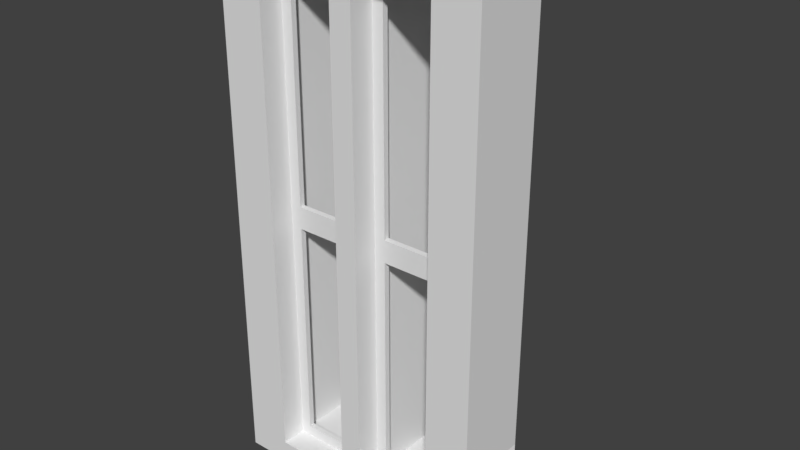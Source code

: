 # Source: Fenster_Klein_65cm.blend  (saved by Blender 2.79.0; exported with 4.5.12 LTS)
import bpy
from mathutils import Matrix  # noqa: F401  (used for matrix-valued properties, if any)

bpy.ops.wm.read_factory_settings(use_empty=True)
scene = bpy.context.scene
scene.name = 'Scene'

# ---- collections
col_collection_1 = bpy.data.collections.new('Collection 1'); scene.collection.children.link(col_collection_1)
col_collection_2 = bpy.data.collections.new('Collection 2'); scene.collection.children.link(col_collection_2)
col_collection_2.hide_render = True
col_collection_2.hide_viewport = True
col_referenz_bauplan_eg = bpy.data.collections.new('Referenz_Bauplan_EG')  # instanced only; not linked into the scene

# ---- materials (node trees are filled in below, after node groups)
mat_fenstergitter = bpy.data.materials.new('Fenstergitter')
mat_fensterrahmen = bpy.data.materials.new('Fensterrahmen')

# ---- material node trees

# ---- world
world_world = bpy.data.worlds.new('World'); scene.world = world_world
world_world.color = (0.05088, 0.05088, 0.05088)
world_world.use_sun_shadow = False
world_world.sun_shadow_jitter_overblur = 0.0
world_world.cycles.sampling_method = 'MANUAL'

# ---- meshes
me_fenster_mesh = bpy.data.meshes.new('Fenster_mesh')
me_fenster_mesh.from_pydata([(0.05, 0.5, 0.0), (0.05, 0.0, 2.2), (0.05, 0.5, 2.2), (0.05, 0.0, 0.0), (0.05, 0.1125, 2.2), (0.35, 0.1375, 2.2), (0.05, 0.1125, 0.0), (0.35, 0.1125, 2.2), (0.05, 0.1375, 2.2), (0.4, 0.1125, 2.2), (0.05, 0.1375, 0.0), (0.4, 0.1375, 2.2), (0.4, 0.1125, 0.0), (0.4, 0.1375, 0.0), (-1.49e-08, 0.5, 0.0), (-2.98e-08, 0.5, 2.2), (0.05, 0.5, 2.15), (-2.98e-08, 0.0, 2.2), (0.0, 0.0, 0.0), (0.4, 0.1375, 0.05), (0.4, 0.1125, 0.05), (0.35, 0.1125, 0.05), (0.05, 0.5, 0.05), (0.05, 0.0, 0.05), (0.05, 0.1125, 0.05), (0.05, 0.1375, 0.05), (0.0, 0.0, 0.05), (-1.49e-08, 0.5, 0.05), (0.35, 0.1125, 0.0), (0.35, 0.1375, 0.0), (0.35, 0.1375, 0.05), (0.1, 0.1125, 1.05), (0.1, 0.1375, 1.05), (-1.49e-08, 0.5, 1.05), (0.1, 0.1125, 2.2), (0.1, 0.1375, 2.2), (0.1, 0.1125, 0.0), (0.1, 0.1375, 0.05), (0.1, 0.1375, 0.0), (0.1, 0.1125, 0.05), (0.1, 0.1125, 2.15), (0.1, 0.1375, 2.15), (0.4, 0.1375, 1.05), (0.4, 0.1375, 1.15), (0.4, 0.1125, 1.05), (0.4, 0.1125, 1.15), (0.35, 0.1125, 1.15), (0.35, 0.1125, 1.05), (0.35, 0.1375, 1.05), (0.05, 0.1125, 1.05), (0.05, 0.1125, 1.15), (0.05, 0.5, 1.15), (0.05, 0.5, 1.05), (0.05, 0.0, 1.15), (0.05, 0.0, 1.05), (-2.98e-08, 0.0, 1.15), (-2.98e-08, 0.0, 1.05), (-2.98e-08, 0.5, 1.15), (0.35, 0.1375, 2.15), (0.05, 0.1375, 2.15), (0.1, 0.1125, 1.15), (0.05, 0.1375, 1.15), (0.05, 0.1375, 1.05), (-2.98e-08, 0.5, 2.15), (0.1, 0.1375, 1.15), (-2.98e-08, 0.0, 2.15), (0.05, 0.0, 2.15), (0.05, 0.1125, 2.15), (0.35, 0.1125, 2.15), (0.4, 0.1125, 2.15), (0.4, 0.1375, 2.15), (0.35, 0.1375, 1.15)], [(59, 67)], [(27, 22, 0, 14), (59, 16, 2, 8), (70, 58, 5, 11), (66, 67, 4, 1), (68, 69, 9, 7), (20, 21, 28, 12), (30, 19, 13, 29), (23, 26, 18, 3), (50, 60, 40, 67), (3, 6, 24, 23), (10, 0, 22, 25), (37, 25, 62, 32), (1, 17, 65, 66), (15, 2, 16, 63), (31, 47, 46, 60), (71, 48, 32, 64), (40, 41, 58, 68), (59, 8, 35, 41), (4, 67, 40, 34), (10, 25, 37, 38), (24, 6, 36, 39), (39, 21, 30, 37), (36, 28, 21, 39), (41, 35, 5, 58), (51, 57, 63, 16), (45, 46, 47, 44), (71, 43, 42, 48), (46, 45, 69, 68), (37, 30, 29, 38), (71, 46, 68, 58), (61, 51, 16, 59), (64, 60, 46, 71), (55, 53, 66, 65), (53, 50, 67, 66), (43, 71, 58, 70), (32, 62, 61, 64), (39, 37, 32, 31), (49, 31, 60, 50), (57, 51, 52, 33), (26, 23, 54, 56), (22, 27, 33, 52), (53, 55, 56, 54), (25, 22, 52, 62), (19, 30, 48, 42), (23, 24, 49, 54), (54, 49, 50, 53), (30, 21, 47, 48), (21, 20, 44, 47), (24, 39, 31, 49), (62, 52, 51, 61), (64, 61, 59, 41), (60, 64, 41, 40), (32, 48, 47, 31), (34, 40, 68, 7)])
_uv = me_fenster_mesh.uv_layers.new(name='UVMap')
_uv.uv.foreach_set('vector', [0.8476, 0.973, 0.8794, 0.973, 0.8794, 0.9955, 0.8476, 0.9955, 0.006349, 0.973, 0.2365, 0.973, 0.2365, 0.9955, 0.006349, 0.9955, 0.4714, 0.02703, 0.4397, 0.02703, 0.4397, 0.004505, 0.4714, 0.004505, 0.7905, 0.02703, 0.719, 0.02703, 0.719, 0.004505, 0.7905, 0.004505, 0.5159, 0.02703, 0.4841, 0.02703, 0.4841, 0.004505, 0.5159, 0.004505, 0.4841, 0.973, 0.5159, 0.973, 0.5159, 0.9955, 0.4841, 0.9955, 0.4397, 0.973, 0.4714, 0.973, 0.4714, 0.9955, 0.4397, 0.9955, 0.8032, 0.973, 0.8349, 0.973, 0.8349, 0.9955, 0.8032, 0.9955, 0.7063, 0.4775, 0.6746, 0.4775, 0.6746, 0.02703, 0.7063, 0.02703, 0.7905, 0.9955, 0.719, 0.9955, 0.719, 0.973, 0.7905, 0.973, 0.006349, 0.004505, 0.2365, 0.004505, 0.2365, 0.02703, 0.006349, 0.02703, 0.281, 0.973, 0.2492, 0.973, 0.2492, 0.5225, 0.281, 0.5225, 0.8032, 0.004505, 0.8349, 0.004505, 0.8349, 0.02703, 0.8032, 0.02703, 0.8476, 0.004505, 0.8794, 0.004505, 0.8794, 0.02703, 0.8476, 0.02703, 0.6746, 0.5225, 0.5159, 0.5225, 0.5159, 0.4775, 0.6746, 0.4775, 0.4397, 0.4775, 0.4397, 0.5225, 0.281, 0.5225, 0.281, 0.4775, 0.9079, 0.5766, 0.8921, 0.5766, 0.8921, 0.464, 0.9079, 0.464, 0.2492, 0.02703, 0.2492, 0.004505, 0.281, 0.004505, 0.281, 0.02703, 0.7063, 0.004505, 0.7063, 0.02703, 0.6746, 0.02703, 0.6746, 0.004505, 0.2492, 0.9955, 0.2492, 0.973, 0.281, 0.973, 0.281, 0.9955, 0.7063, 0.973, 0.7063, 0.9955, 0.6746, 0.9955, 0.6746, 0.973, 0.9651, 0.464, 0.9651, 0.5766, 0.9492, 0.5766, 0.9492, 0.464, 0.6746, 0.9955, 0.5159, 0.9955, 0.5159, 0.973, 0.6746, 0.973, 0.281, 0.02703, 0.281, 0.004505, 0.4397, 0.004505, 0.4397, 0.02703, 0.8794, 0.4775, 0.8476, 0.4775, 0.8476, 0.02703, 0.8794, 0.02703, 0.4841, 0.4775, 0.5159, 0.4775, 0.5159, 0.5225, 0.4841, 0.5225, 0.4397, 0.4775, 0.4714, 0.4775, 0.4714, 0.5225, 0.4397, 0.5225, 0.5159, 0.4775, 0.4841, 0.4775, 0.4841, 0.02703, 0.5159, 0.02703, 0.281, 0.973, 0.4397, 0.973, 0.4397, 0.9955, 0.281, 0.9955, 0.9651, 0.455, 0.9492, 0.455, 0.9492, 0.004505, 0.9651, 0.004505, 0.006349, 0.5225, 0.2365, 0.5225, 0.2365, 0.973, 0.006349, 0.973, 0.9492, 0.5856, 0.9651, 0.5856, 0.9651, 0.6982, 0.9492, 0.6982, 0.8349, 0.4775, 0.8032, 0.4775, 0.8032, 0.02703, 0.8349, 0.02703, 0.7905, 0.4775, 0.719, 0.4775, 0.719, 0.02703, 0.7905, 0.02703, 0.4714, 0.4775, 0.4397, 0.4775, 0.4397, 0.02703, 0.4714, 0.02703, 0.281, 0.5225, 0.2492, 0.5225, 0.2492, 0.4775, 0.281, 0.4775, 0.9206, 0.004505, 0.9365, 0.004505, 0.9365, 0.455, 0.9206, 0.455, 0.7063, 0.5225, 0.6746, 0.5225, 0.6746, 0.4775, 0.7063, 0.4775, 0.8476, 0.4775, 0.8794, 0.4775, 0.8794, 0.5225, 0.8476, 0.5225, 0.8349, 0.973, 0.8032, 0.973, 0.8032, 0.5225, 0.8349, 0.5225, 0.8794, 0.973, 0.8476, 0.973, 0.8476, 0.5225, 0.8794, 0.5225, 0.8032, 0.4775, 0.8349, 0.4775, 0.8349, 0.5225, 0.8032, 0.5225, 0.006349, 0.02703, 0.2365, 0.02703, 0.2365, 0.4775, 0.006349, 0.4775, 0.4714, 0.973, 0.4397, 0.973, 0.4397, 0.5225, 0.4714, 0.5225, 0.7905, 0.973, 0.719, 0.973, 0.719, 0.5225, 0.7905, 0.5225, 0.7905, 0.5225, 0.719, 0.5225, 0.719, 0.4775, 0.7905, 0.4775, 0.9937, 0.455, 0.9778, 0.455, 0.9778, 0.004505, 0.9937, 0.004505, 0.5159, 0.973, 0.4841, 0.973, 0.4841, 0.5225, 0.5159, 0.5225, 0.7063, 0.973, 0.6746, 0.973, 0.6746, 0.5225, 0.7063, 0.5225, 0.006349, 0.4775, 0.2365, 0.4775, 0.2365, 0.5225, 0.006349, 0.5225, 0.281, 0.4775, 0.2492, 0.4775, 0.2492, 0.02703, 0.281, 0.02703, 0.8921, 0.004505, 0.9079, 0.004505, 0.9079, 0.455, 0.8921, 0.455, 0.9206, 0.5766, 0.9206, 0.464, 0.9365, 0.464, 0.9365, 0.5766, 0.6746, 0.004505, 0.6746, 0.02703, 0.5159, 0.02703, 0.5159, 0.004505])
me_fenster_mesh.materials.append(mat_fenstergitter)
me_fenster_mesh.use_remesh_preserve_volume = False
me_fenster_mesh.use_remesh_preserve_attributes = False
me_fenster_mesh.use_mirror_vertex_groups = False
me_fenster_mesh.update()
me_fenster_rahmen_mesh = bpy.data.meshes.new('Fenster Rahmen_mesh')
me_fenster_rahmen_mesh.from_pydata([(0.4, 0.0, 0.0), (0.4, 0.0, 2.4), (0.4, 0.65, 0.0), (0.4, 0.65, 2.4), (0.4, 0.0, 2.3), (0.4, 0.65, 0.1), (0.4, 0.65, 2.3), (0.4, 0.0, 0.1), (0.0, 0.0, 2.4), (0.0, 0.65, 2.4), (0.0, 0.0, 2.3), (0.0, 0.65, 2.3), (1.192e-07, 0.0, 0.0), (0.0, 0.65, 0.0), (0.0, 0.65, 0.1), (1.192e-07, 0.0, 0.1), (0.6, 0.0, 0.0), (0.6, 0.0, 2.4), (0.6, 0.0, 2.3), (0.6, 0.0, 0.1)], [], [(7, 4, 6, 5), (11, 9, 3, 6), (10, 4, 1, 8), (4, 10, 11, 6), (13, 14, 5, 2), (12, 0, 7, 15), (15, 7, 5, 14), (0, 16, 19, 7), (7, 19, 18, 4), (4, 18, 17, 1)])
_uv = me_fenster_rahmen_mesh.uv_layers.new(name='UVMap')
_uv.uv.foreach_set('vector', [0.3684, 0.9132, 0.3684, 0.004132, 0.7485, 0.004132, 0.7485, 0.9132, 0.8304, 0.5579, 0.8889, 0.5579, 0.8889, 0.7231, 0.8304, 0.7231, 0.3567, 0.04545, 0.1228, 0.04545, 0.1228, 0.004132, 0.3567, 0.004132, 0.7602, 0.281, 0.9942, 0.281, 0.9942, 0.5496, 0.7602, 0.5496, 0.7602, 0.5579, 0.8187, 0.5579, 0.8187, 0.7231, 0.7602, 0.7231, 0.3567, 0.9959, 0.1228, 0.9959, 0.1228, 0.9545, 0.3567, 0.9545, 0.7602, 0.004132, 0.9942, 0.004132, 0.9942, 0.2727, 0.7602, 0.2727, 0.1228, 0.9959, 0.005849, 0.9959, 0.005848, 0.9545, 0.1228, 0.9545, 0.1228, 0.9545, 0.005848, 0.9545, 0.005848, 0.04545, 0.1228, 0.04545, 0.1228, 0.04545, 0.005848, 0.04545, 0.005848, 0.004132, 0.1228, 0.004132])
me_fenster_rahmen_mesh.materials.append(mat_fensterrahmen)
me_fenster_rahmen_mesh.use_remesh_preserve_volume = False
me_fenster_rahmen_mesh.use_remesh_preserve_attributes = False
me_fenster_rahmen_mesh.use_mirror_vertex_groups = False
me_fenster_rahmen_mesh.update()

# ---- objects
ob_fenster_mitte = bpy.data.objects.new('Fenster_Mitte', me_fenster_mesh)
ob_fenster_rahmen = bpy.data.objects.new('Fenster Rahmen', me_fenster_rahmen_mesh)
ob_referenz_bauplan_eg = bpy.data.objects.new('Referenz_Bauplan_EG', None)
ob_fenster = bpy.data.objects.new('Fenster', me_fenster_mesh)

# ---- transforms, parenting, visibility, modifiers, constraints
ob_fenster_mitte.location = (1.192e-07, 0.0, 0.1)
ob_fenster_mitte.lineart.crease_threshold = 0.0
_m = ob_fenster_mitte.modifiers.new('Mirror', 'MIRROR')
ob_fenster_rahmen.location = (0.0, 0.0, 0.0)
ob_fenster_rahmen.lineart.crease_threshold = 0.0
_m = ob_fenster_rahmen.modifiers.new('Mirror', 'MIRROR')
_m.use_clip = True
ob_referenz_bauplan_eg.location = (-2.663, 8.15, -2.412e-07)
ob_referenz_bauplan_eg.empty_image_offset = (0.0, 0.0)
ob_referenz_bauplan_eg.show_instancer_for_render = False
ob_referenz_bauplan_eg.instance_type = 'COLLECTION'
ob_referenz_bauplan_eg.lineart.crease_threshold = 0.0
ob_fenster.location = (0.0, 0.0, 0.0)
ob_fenster.lineart.crease_threshold = 0.0
_m = ob_fenster.modifiers.new('Mirror', 'MIRROR')
ob_referenz_bauplan_eg.instance_collection = col_referenz_bauplan_eg

# ---- collection membership
col_collection_1.objects.link(ob_fenster_mitte)
col_collection_1.objects.link(ob_fenster_rahmen)
col_collection_1.objects.link(ob_referenz_bauplan_eg)
col_collection_2.objects.link(ob_fenster)

# ---- scene / render settings (as saved in the file)
scene.frame_start = 1; scene.frame_end = 250; scene.frame_set(1)
scene.render.engine = 'BLENDER_EEVEE_NEXT'
scene.render.resolution_percentage = 50
scene.render.dither_intensity = 0.0
scene.cycles.use_denoising = False
scene.cycles.samples = 128
scene.cycles.sampling_pattern = 'TABULATED_SOBOL'
scene.cycles.use_adaptive_sampling = False
scene.cycles.use_light_tree = False
scene.cycles.blur_glossy = 0.0
scene.cycles.sample_clamp_indirect = 0.0
scene.view_settings.view_transform = 'Standard'
bpy.context.view_layer.update()

# ---- added for rendering (the .blend has no active camera and no usable light): camera, sun
cam_auto = bpy.data.cameras.new('AutoCamera')
cam_auto.lens = 50.0
cam_auto.sensor_width = 36.0
cam_auto.clip_end = 1000.0
ob_auto_camera = bpy.data.objects.new('AutoCamera', cam_auto)
scene.collection.objects.link(ob_auto_camera)
ob_auto_camera.location = (2.55444, -2.74033, 3.24355)
ob_auto_camera.rotation_euler = (1.09748, -7.21219e-08, 0.694738)
scene.camera = ob_auto_camera
light_auto_sun = bpy.data.lights.new('AutoSun', 'SUN')
light_auto_sun.energy = 3.0
light_auto_sun.angle = 0.0523599
ob_auto_sun = bpy.data.objects.new('AutoSun', light_auto_sun)
scene.collection.objects.link(ob_auto_sun)
ob_auto_sun.rotation_euler = (0.872665, 0.174533, 0.523599)
bpy.context.view_layer.update()
